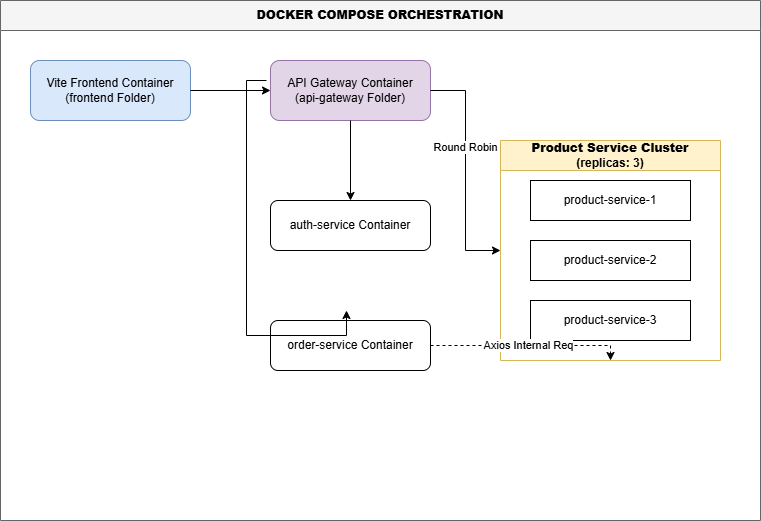

The diagram above was exported from draw.io. Its source (the exported page's mxGraphModel, read from the mxfile embedded in the PNG):
<mxGraphModel dx="786" dy="451" grid="0" gridSize="10" guides="1" tooltips="1" connect="1" arrows="1" fold="1" page="0" pageScale="1" pageWidth="850" pageHeight="1100" math="0" shadow="0">
  <root>
    <mxCell id="0" />
    <mxCell id="1" parent="0" />
    <mxCell id="2" parent="1" style="swimlane;whiteSpace=wrap;html=1;fillColor=#f5f5f5;strokeColor=#666666;startSize=30;" value="&lt;b&gt;DOCKER COMPOSE ORCHESTRATION&lt;/b&gt;" vertex="1">
      <mxGeometry height="520" width="760" x="79" y="38" as="geometry" />
    </mxCell>
    <mxCell id="3" parent="2" style="rounded=1;whiteSpace=wrap;html=1;fillColor=#dae8fc;strokeColor=#6c8ebf;" value="Vite Frontend Container&lt;br&gt;(frontend Folder)" vertex="1">
      <mxGeometry height="60" width="160" x="30" y="60" as="geometry" />
    </mxCell>
    <mxCell id="4" parent="2" style="rounded=1;whiteSpace=wrap;html=1;fillColor=#e1d5e7;strokeColor=#9673a6;" value="API Gateway Container&lt;br&gt;(api-gateway Folder)" vertex="1">
      <mxGeometry height="60" width="160" x="270" y="60" as="geometry" />
    </mxCell>
    <mxCell id="5" parent="2" style="swimlane;whiteSpace=wrap;html=1;fillColor=#fff2cc;strokeColor=#d6b656;startSize=30;" value="&lt;b&gt;Product Service Cluster&lt;/b&gt;&lt;br&gt;(replicas: 3)" vertex="1">
      <mxGeometry height="220" width="220" x="500" y="140" as="geometry" />
    </mxCell>
    <mxCell id="6" parent="5" style="rounded=0;whiteSpace=wrap;html=1;" value="product-service-1" vertex="1">
      <mxGeometry height="40" width="160" x="30" y="40" as="geometry" />
    </mxCell>
    <mxCell id="7" parent="5" style="rounded=0;whiteSpace=wrap;html=1;" value="product-service-2" vertex="1">
      <mxGeometry height="40" width="160" x="30" y="100" as="geometry" />
    </mxCell>
    <mxCell id="8" parent="5" style="rounded=0;whiteSpace=wrap;html=1;" value="product-service-3" vertex="1">
      <mxGeometry height="40" width="160" x="30" y="160" as="geometry" />
    </mxCell>
    <mxCell id="9" parent="2" style="rounded=1;whiteSpace=wrap;html=1;fillColor=#ffffff;strokeColor=#000000;" value="auth-service Container" vertex="1">
      <mxGeometry height="50" width="160" x="270" y="200" as="geometry" />
    </mxCell>
    <mxCell id="10" parent="2" style="rounded=1;whiteSpace=wrap;html=1;fillColor=#ffffff;strokeColor=#000000;" value="order-service Container" vertex="1">
      <mxGeometry height="50" width="160" x="270" y="320" as="geometry" />
    </mxCell>
    <mxCell id="11" edge="1" parent="2" source="3" style="edgeStyle=orthogonalEdgeStyle;rounded=0;orthogonalLoop=1;jettySize=auto;html=1;" target="4" value="">
      <mxGeometry relative="1" as="geometry" />
    </mxCell>
    <mxCell id="12" edge="1" parent="2" source="4" style="edgeStyle=orthogonalEdgeStyle;rounded=0;orthogonalLoop=1;jettySize=auto;html=1;entryX=0;entryY=0.5;entryDx=0;entryDy=0;" target="5" value="Round Robin">
      <mxGeometry relative="1" x="-0.2" as="geometry">
        <mxPoint as="offset" />
      </mxGeometry>
    </mxCell>
    <mxCell id="13" edge="1" parent="2" source="4" style="edgeStyle=orthogonalEdgeStyle;rounded=0;orthogonalLoop=1;jettySize=auto;html=1;entryX=0.5;entryY=0;entryDx=0;entryDy=0;" target="9" value="">
      <mxGeometry relative="1" as="geometry" />
    </mxCell>
    <mxCell id="14" edge="1" parent="2" style="edgeStyle=orthogonalEdgeStyle;rounded=0;orthogonalLoop=1;jettySize=auto;html=1;entryX=0.5;entryY=0;entryDx=0;entryDy=0;" value="">
      <mxGeometry relative="1" as="geometry">
        <Array as="points">
          <mxPoint x="246" y="80" />
          <mxPoint x="246" y="335" />
        </Array>
        <mxPoint x="266" y="80" as="sourcePoint" />
        <mxPoint x="346" y="310" as="targetPoint" />
      </mxGeometry>
    </mxCell>
    <mxCell id="15" edge="1" parent="2" source="10" style="edgeStyle=orthogonalEdgeStyle;rounded=0;orthogonalLoop=1;jettySize=auto;html=1;dashed=1;entryX=0.5;entryY=1;entryDx=0;entryDy=0;" target="5" value="Axios Internal Req">
      <mxGeometry relative="1" as="geometry">
        <Array as="points">
          <mxPoint x="610" y="345" />
        </Array>
      </mxGeometry>
    </mxCell>
  </root>
</mxGraphModel>